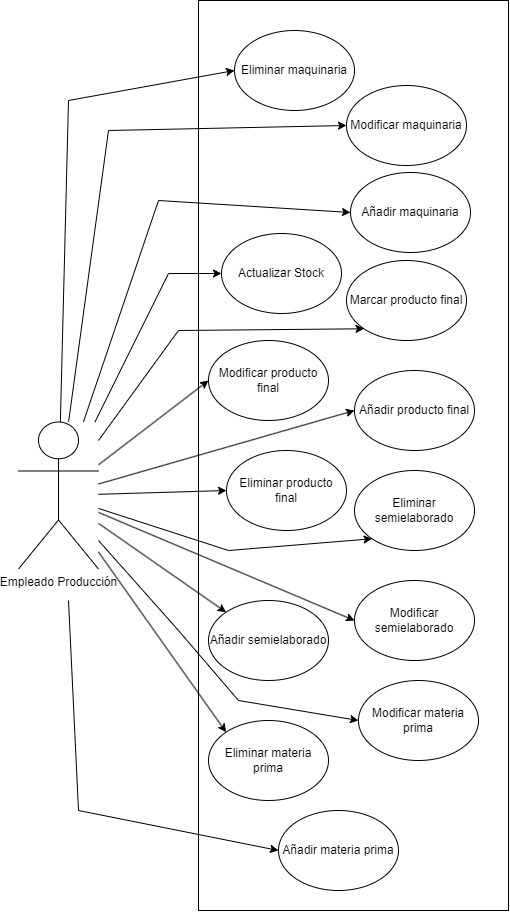

The diagram above was exported from draw.io. Its source (the exported page's mxGraphModel, read from the mxfile embedded in the PNG):
<mxGraphModel dx="2242" dy="1198" grid="1" gridSize="10" guides="1" tooltips="1" connect="1" arrows="1" fold="1" page="1" pageScale="1" pageWidth="1169" pageHeight="1654" math="0" shadow="0">
  <root>
    <mxCell id="0" />
    <mxCell id="1" parent="0" />
    <mxCell id="9pUM3MHB9YmZkTagTXaN-16" value="" style="rounded=0;whiteSpace=wrap;html=1;fillColor=none;" vertex="1" parent="1">
      <mxGeometry x="240" y="50" width="310" height="910" as="geometry" />
    </mxCell>
    <mxCell id="9pUM3MHB9YmZkTagTXaN-1" value="Empleado Producción" style="shape=umlActor;verticalLabelPosition=bottom;verticalAlign=top;html=1;outlineConnect=0;" vertex="1" parent="1">
      <mxGeometry x="60" y="471.5" width="80" height="147" as="geometry" />
    </mxCell>
    <mxCell id="9pUM3MHB9YmZkTagTXaN-17" value="Actualizar Stock" style="ellipse;whiteSpace=wrap;html=1;strokeColor=#000000;fillColor=none;fontColor=#000000;" vertex="1" parent="1">
      <mxGeometry x="263" y="283" width="120" height="80" as="geometry" />
    </mxCell>
    <mxCell id="9pUM3MHB9YmZkTagTXaN-18" value="Marcar producto final" style="ellipse;whiteSpace=wrap;html=1;strokeColor=#000000;fillColor=none;fontColor=#000000;" vertex="1" parent="1">
      <mxGeometry x="388" y="310" width="120" height="80" as="geometry" />
    </mxCell>
    <mxCell id="9pUM3MHB9YmZkTagTXaN-19" value="Añadir materia prima" style="ellipse;whiteSpace=wrap;html=1;strokeColor=#000000;fillColor=none;fontColor=#000000;" vertex="1" parent="1">
      <mxGeometry x="320" y="860" width="120" height="80" as="geometry" />
    </mxCell>
    <mxCell id="9pUM3MHB9YmZkTagTXaN-20" value="Añadir semielaborado" style="ellipse;whiteSpace=wrap;html=1;strokeColor=#000000;fillColor=none;fontColor=#000000;" vertex="1" parent="1">
      <mxGeometry x="250" y="650" width="120" height="80" as="geometry" />
    </mxCell>
    <mxCell id="9pUM3MHB9YmZkTagTXaN-21" value="Añadir producto final" style="ellipse;whiteSpace=wrap;html=1;strokeColor=#000000;fillColor=none;fontColor=#000000;" vertex="1" parent="1">
      <mxGeometry x="396" y="420" width="120" height="80" as="geometry" />
    </mxCell>
    <mxCell id="9pUM3MHB9YmZkTagTXaN-22" value="Eliminar materia prima" style="ellipse;whiteSpace=wrap;html=1;strokeColor=#000000;fillColor=none;fontColor=#000000;" vertex="1" parent="1">
      <mxGeometry x="250" y="770" width="120" height="80" as="geometry" />
    </mxCell>
    <mxCell id="9pUM3MHB9YmZkTagTXaN-23" value="Modificar materia prima" style="ellipse;whiteSpace=wrap;html=1;strokeColor=#000000;fillColor=none;fontColor=#000000;" vertex="1" parent="1">
      <mxGeometry x="400" y="730" width="120" height="80" as="geometry" />
    </mxCell>
    <mxCell id="9pUM3MHB9YmZkTagTXaN-24" value="Modificar semielaborado" style="ellipse;whiteSpace=wrap;html=1;strokeColor=#000000;fillColor=none;fontColor=#000000;" vertex="1" parent="1">
      <mxGeometry x="396" y="630" width="120" height="80" as="geometry" />
    </mxCell>
    <mxCell id="9pUM3MHB9YmZkTagTXaN-25" value="Eliminar semielaborado" style="ellipse;whiteSpace=wrap;html=1;strokeColor=#000000;fillColor=none;fontColor=#000000;" vertex="1" parent="1">
      <mxGeometry x="396" y="520" width="120" height="80" as="geometry" />
    </mxCell>
    <mxCell id="9pUM3MHB9YmZkTagTXaN-26" value="Eliminar producto final" style="ellipse;whiteSpace=wrap;html=1;strokeColor=#000000;fillColor=none;fontColor=#000000;" vertex="1" parent="1">
      <mxGeometry x="268" y="500" width="120" height="80" as="geometry" />
    </mxCell>
    <mxCell id="9pUM3MHB9YmZkTagTXaN-27" value="Modificar producto final" style="ellipse;whiteSpace=wrap;html=1;strokeColor=#000000;fillColor=none;fontColor=#000000;" vertex="1" parent="1">
      <mxGeometry x="250" y="390" width="120" height="80" as="geometry" />
    </mxCell>
    <mxCell id="9pUM3MHB9YmZkTagTXaN-28" value="Eliminar maquinaria" style="ellipse;whiteSpace=wrap;html=1;strokeColor=#000000;fillColor=none;fontColor=#000000;" vertex="1" parent="1">
      <mxGeometry x="276" y="80" width="120" height="80" as="geometry" />
    </mxCell>
    <mxCell id="9pUM3MHB9YmZkTagTXaN-29" value="Añadir maquinaria" style="ellipse;whiteSpace=wrap;html=1;strokeColor=#000000;fillColor=none;fontColor=#000000;" vertex="1" parent="1">
      <mxGeometry x="392" y="222" width="120" height="80" as="geometry" />
    </mxCell>
    <mxCell id="9pUM3MHB9YmZkTagTXaN-30" value="Modificar maquinaria" style="ellipse;whiteSpace=wrap;html=1;strokeColor=#000000;fillColor=none;fontColor=#000000;" vertex="1" parent="1">
      <mxGeometry x="388" y="135" width="120" height="80" as="geometry" />
    </mxCell>
    <mxCell id="9pUM3MHB9YmZkTagTXaN-31" value="" style="endArrow=classic;html=1;rounded=0;entryX=0;entryY=0.5;entryDx=0;entryDy=0;" edge="1" parent="1" source="9pUM3MHB9YmZkTagTXaN-1" target="9pUM3MHB9YmZkTagTXaN-28">
      <mxGeometry width="50" height="50" relative="1" as="geometry">
        <mxPoint x="110" y="360" as="sourcePoint" />
        <mxPoint x="160" y="310" as="targetPoint" />
        <Array as="points">
          <mxPoint x="110" y="150" />
        </Array>
      </mxGeometry>
    </mxCell>
    <mxCell id="9pUM3MHB9YmZkTagTXaN-32" value="" style="endArrow=classic;html=1;rounded=0;entryX=0;entryY=0.5;entryDx=0;entryDy=0;" edge="1" parent="1" source="9pUM3MHB9YmZkTagTXaN-1" target="9pUM3MHB9YmZkTagTXaN-30">
      <mxGeometry width="50" height="50" relative="1" as="geometry">
        <mxPoint x="146" y="482" as="sourcePoint" />
        <mxPoint x="304" y="158" as="targetPoint" />
        <Array as="points">
          <mxPoint x="150" y="180" />
        </Array>
      </mxGeometry>
    </mxCell>
    <mxCell id="9pUM3MHB9YmZkTagTXaN-33" value="" style="endArrow=classic;html=1;rounded=0;entryX=0;entryY=0.5;entryDx=0;entryDy=0;" edge="1" parent="1" source="9pUM3MHB9YmZkTagTXaN-1" target="9pUM3MHB9YmZkTagTXaN-29">
      <mxGeometry width="50" height="50" relative="1" as="geometry">
        <mxPoint x="120" y="482" as="sourcePoint" />
        <mxPoint x="398" y="185" as="targetPoint" />
        <Array as="points">
          <mxPoint x="200" y="250" />
        </Array>
      </mxGeometry>
    </mxCell>
    <mxCell id="9pUM3MHB9YmZkTagTXaN-34" value="" style="endArrow=classic;html=1;rounded=0;entryX=0;entryY=0.5;entryDx=0;entryDy=0;" edge="1" parent="1" source="9pUM3MHB9YmZkTagTXaN-1" target="9pUM3MHB9YmZkTagTXaN-17">
      <mxGeometry width="50" height="50" relative="1" as="geometry">
        <mxPoint x="135" y="482" as="sourcePoint" />
        <mxPoint x="402" y="272" as="targetPoint" />
        <Array as="points">
          <mxPoint x="210" y="323" />
        </Array>
      </mxGeometry>
    </mxCell>
    <mxCell id="9pUM3MHB9YmZkTagTXaN-35" value="" style="endArrow=classic;html=1;rounded=0;entryX=0;entryY=1;entryDx=0;entryDy=0;" edge="1" parent="1" source="9pUM3MHB9YmZkTagTXaN-1" target="9pUM3MHB9YmZkTagTXaN-18">
      <mxGeometry width="50" height="50" relative="1" as="geometry">
        <mxPoint x="146" y="482" as="sourcePoint" />
        <mxPoint x="273" y="333" as="targetPoint" />
        <Array as="points">
          <mxPoint x="220" y="380" />
        </Array>
      </mxGeometry>
    </mxCell>
    <mxCell id="9pUM3MHB9YmZkTagTXaN-36" value="" style="endArrow=classic;html=1;rounded=0;entryX=0;entryY=0.5;entryDx=0;entryDy=0;" edge="1" parent="1" source="9pUM3MHB9YmZkTagTXaN-1" target="9pUM3MHB9YmZkTagTXaN-27">
      <mxGeometry width="50" height="50" relative="1" as="geometry">
        <mxPoint x="150" y="532" as="sourcePoint" />
        <mxPoint x="296" y="447" as="targetPoint" />
        <Array as="points" />
      </mxGeometry>
    </mxCell>
    <mxCell id="9pUM3MHB9YmZkTagTXaN-37" value="" style="endArrow=classic;html=1;rounded=0;entryX=0;entryY=0.5;entryDx=0;entryDy=0;" edge="1" parent="1" source="9pUM3MHB9YmZkTagTXaN-1" target="9pUM3MHB9YmZkTagTXaN-21">
      <mxGeometry width="50" height="50" relative="1" as="geometry">
        <mxPoint x="150" y="551" as="sourcePoint" />
        <mxPoint x="282" y="537" as="targetPoint" />
        <Array as="points" />
      </mxGeometry>
    </mxCell>
    <mxCell id="9pUM3MHB9YmZkTagTXaN-38" value="" style="endArrow=classic;html=1;rounded=0;entryX=0;entryY=1;entryDx=0;entryDy=0;" edge="1" parent="1" source="9pUM3MHB9YmZkTagTXaN-1" target="9pUM3MHB9YmZkTagTXaN-25">
      <mxGeometry width="50" height="50" relative="1" as="geometry">
        <mxPoint x="150" y="573" as="sourcePoint" />
        <mxPoint x="284" y="634" as="targetPoint" />
        <Array as="points">
          <mxPoint x="270" y="600" />
        </Array>
      </mxGeometry>
    </mxCell>
    <mxCell id="9pUM3MHB9YmZkTagTXaN-39" value="" style="endArrow=classic;html=1;rounded=0;entryX=0;entryY=0.5;entryDx=0;entryDy=0;" edge="1" parent="1" source="9pUM3MHB9YmZkTagTXaN-1" target="9pUM3MHB9YmZkTagTXaN-26">
      <mxGeometry width="50" height="50" relative="1" as="geometry">
        <mxPoint x="150" y="565" as="sourcePoint" />
        <mxPoint x="284" y="600" as="targetPoint" />
        <Array as="points" />
      </mxGeometry>
    </mxCell>
    <mxCell id="9pUM3MHB9YmZkTagTXaN-40" value="" style="endArrow=classic;html=1;rounded=0;entryX=0;entryY=0.5;entryDx=0;entryDy=0;" edge="1" parent="1" source="9pUM3MHB9YmZkTagTXaN-1" target="9pUM3MHB9YmZkTagTXaN-24">
      <mxGeometry width="50" height="50" relative="1" as="geometry">
        <mxPoint x="150" y="585" as="sourcePoint" />
        <mxPoint x="301" y="697" as="targetPoint" />
        <Array as="points" />
      </mxGeometry>
    </mxCell>
    <mxCell id="9pUM3MHB9YmZkTagTXaN-41" value="" style="endArrow=classic;html=1;rounded=0;entryX=0;entryY=0;entryDx=0;entryDy=0;" edge="1" parent="1" source="9pUM3MHB9YmZkTagTXaN-1" target="9pUM3MHB9YmZkTagTXaN-20">
      <mxGeometry width="50" height="50" relative="1" as="geometry">
        <mxPoint x="150" y="602" as="sourcePoint" />
        <mxPoint x="398" y="771" as="targetPoint" />
        <Array as="points" />
      </mxGeometry>
    </mxCell>
    <mxCell id="9pUM3MHB9YmZkTagTXaN-42" value="" style="endArrow=classic;html=1;rounded=0;entryX=0;entryY=0;entryDx=0;entryDy=0;" edge="1" parent="1" source="9pUM3MHB9YmZkTagTXaN-1" target="9pUM3MHB9YmZkTagTXaN-22">
      <mxGeometry width="50" height="50" relative="1" as="geometry">
        <mxPoint x="150" y="583" as="sourcePoint" />
        <mxPoint x="278" y="672" as="targetPoint" />
        <Array as="points" />
      </mxGeometry>
    </mxCell>
    <mxCell id="9pUM3MHB9YmZkTagTXaN-43" value="" style="endArrow=classic;html=1;rounded=0;entryX=0;entryY=0.5;entryDx=0;entryDy=0;" edge="1" parent="1" source="9pUM3MHB9YmZkTagTXaN-1" target="9pUM3MHB9YmZkTagTXaN-23">
      <mxGeometry width="50" height="50" relative="1" as="geometry">
        <mxPoint x="150" y="612" as="sourcePoint" />
        <mxPoint x="278" y="792" as="targetPoint" />
        <Array as="points">
          <mxPoint x="220" y="680" />
          <mxPoint x="280" y="750" />
        </Array>
      </mxGeometry>
    </mxCell>
    <mxCell id="9pUM3MHB9YmZkTagTXaN-44" value="" style="endArrow=classic;html=1;rounded=0;entryX=0;entryY=0.5;entryDx=0;entryDy=0;" edge="1" parent="1" target="9pUM3MHB9YmZkTagTXaN-19">
      <mxGeometry width="50" height="50" relative="1" as="geometry">
        <mxPoint x="110" y="650" as="sourcePoint" />
        <mxPoint x="278" y="792" as="targetPoint" />
        <Array as="points">
          <mxPoint x="120" y="860" />
        </Array>
      </mxGeometry>
    </mxCell>
  </root>
</mxGraphModel>